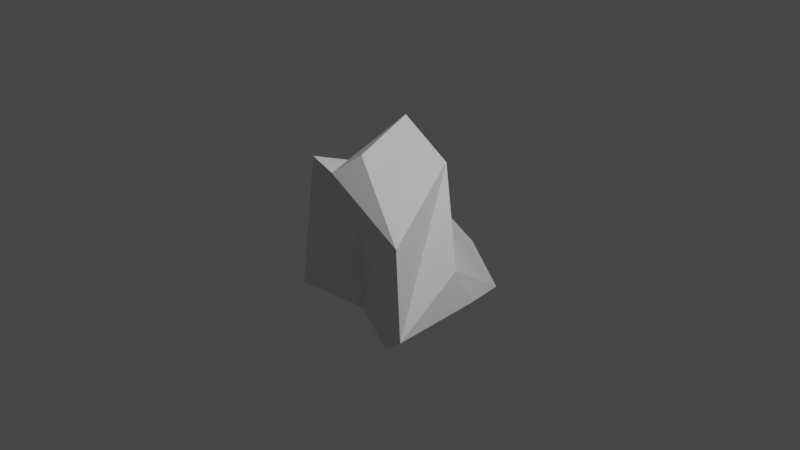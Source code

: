 # Source: low_poly_rock.blend  (saved by Blender 2.83.18; exported with 4.5.12 LTS)
import bpy
from mathutils import Matrix  # noqa: F401  (used for matrix-valued properties, if any)

bpy.ops.wm.read_factory_settings(use_empty=True)
scene = bpy.context.scene
scene.name = 'Scene'

# ---- collections
col_collection = bpy.data.collections.new('Collection'); scene.collection.children.link(col_collection)

# ---- materials (node trees are filled in below, after node groups)
mat_material = bpy.data.materials.new('Material')
mat_material.alpha_threshold = 0.0
mat_material.use_transparent_shadow = False
mat_material.line_color = (0.0, 0.0, 0.0, 1.0)

# ---- material node trees
mat_material.use_nodes = True; mat_material.node_tree.nodes.clear()
_N = mat_material.node_tree.nodes; _L = mat_material.node_tree.links
n0 = _N.new('ShaderNodeOutputMaterial'); n0.name = 'Material Output'; n0.location = (300, 300)
n1 = _N.new('ShaderNodeBsdfPrincipled'); n1.name = 'Principled BSDF'; n1.location = (10, 300)
n1.distribution = 'GGX'
n1.subsurface_method = 'BURLEY'
n1.inputs[2].default_value = 0.4
n1.inputs[3].default_value = 1.45
n1.inputs[27].default_value = (0.0, 0.0, 0.0, 1.0)
n1.inputs[28].default_value = 1.0
_L.new(n1.outputs[0], n0.inputs[0])
n0.is_active_output = True

# ---- world
world_world = bpy.data.worlds.new('World'); scene.world = world_world
world_world.use_nodes = True; world_world.node_tree.nodes.clear()
_N = world_world.node_tree.nodes; _L = world_world.node_tree.links
n0 = _N.new('ShaderNodeOutputWorld'); n0.name = 'World Output'; n0.location = (300, 300)
n1 = _N.new('ShaderNodeBackground'); n1.name = 'Background'; n1.location = (10, 300)
n1.inputs[0].default_value = (0.05088, 0.05088, 0.05088, 1.0)
_L.new(n1.outputs[0], n0.inputs[0])
n0.is_active_output = True
world_world.color = (0.05088, 0.05088, 0.05088)
world_world.use_sun_shadow = False
world_world.sun_shadow_jitter_overblur = 0.0

# ---- cameras
cam_camera = bpy.data.cameras.new('Camera')
cam_camera.clip_end = 100.0
cam_camera.ortho_scale = 7.314

# ---- lights
light_light = bpy.data.lights.new('Light', 'POINT')
light_light.transmission_factor = 0.0
light_light.energy = 1000.0
light_light.shadow_soft_size = 0.1
light_light.shadow_maximum_resolution = 0.006
light_light.use_absolute_resolution = True

# ---- meshes
me_cube = bpy.data.meshes.new('Cube')
me_cube.from_pydata([(-0.1683, 0.2488, 1.016), (0.2818, 0.3789, 0.5967), (0.8282, -0.8182, 0.2553), (0.1582, -0.6316, 0.9283), (-0.3622, 0.4035, 0.3436), (-0.04487, -0.8263, 0.7424), (-0.3556, -0.795, 0.8103), (0.995, -0.9243, -0.6246), (-0.02385, -0.4868, -0.8556), (-0.2682, -1.039, -0.4373), (0.5483, -0.7004, -1.0), (0.1273, 0.3251, -1.01), (-0.1145, 0.6181, -0.8163), (-0.8768, 0.6332, -0.6342), (0.07652, 1.022, -0.5874), (-1.0, 0.3381, -0.3336), (-0.8376, 0.115, 0.3021), (-0.5432, 1.001, -0.7117), (-1.0, 0.06567, -1.0), (-0.2495, -0.157, -1.136), (0.6513, 0.786, -0.8254), (0.9025, 0.1301, -0.6532), (0.8497, -0.04085, -0.2477), (-0.223, 0.8651, -0.252), (0.2818, 0.3789, 0.5966), (0.2784, -0.7835, 0.2317), (-0.4586, -0.3906, -0.8677), (-1.0, 0.06567, -1.0), (-0.8376, 0.115, 0.3021), (-0.5597, -0.6457, 0.6185)], [], [(0, 4, 5, 3), (18, 19, 11, 10, 8, 26, 27), (5, 4, 16, 28, 29, 6), (7, 2, 3, 5, 6, 9, 25), (0, 3, 2, 1), (7, 25, 9, 8, 10), (17, 13, 4, 0, 1, 24, 23, 20, 12, 14), (21, 22, 24, 1, 2, 7), (4, 15, 16), (4, 13, 15), (8, 9, 6, 29, 26), (18, 13, 17, 19), (17, 14, 12, 11, 19), (22, 23, 24), (22, 21, 20, 23), (20, 21, 7, 10, 11, 12), (28, 27, 26, 29), (27, 28, 16, 15, 13, 18)])
_uv = me_cube.uv_layers.new(name='UVMap')
_uv.uv.foreach_set('vector', [0.8129, 0.4816, 0.8129, 0.4816, 0.7493, 0.6926, 0.6916, 0.6663, 0.125, 0.6168, 0.1821, 0.536, 0.3185, 0.536, 0.3185, 0.7126, 0.1721, 0.7126, 0.1656, 0.7061, 0.125, 0.6168, 0.7493, 0.6926, 0.8257, 0.5717, 0.875, 0.65, 0.875, 0.65, 0.8053, 0.6914, 0.773, 0.7034, 0.4087, 0.7346, 0.5573, 0.6668, 0.625, 0.7329, 0.625, 0.8169, 0.6063, 0.8514, 0.413, 0.9049, 0.4109, 0.8198, 0.8129, 0.4816, 0.6916, 0.6663, 0.5573, 0.6668, 0.6002, 0.4581, 0.4087, 0.7346, 0.4109, 0.8198, 0.413, 0.9049, 0.375, 0.9155, 0.375, 0.796, 0.4131, 0.3092, 0.4583, 0.25, 0.6434, 0.3121, 0.6434, 0.3121, 0.6002, 0.4581, 0.6002, 0.4581, 0.4794, 0.3545, 0.4189, 0.4749, 0.4189, 0.4749, 0.416, 0.392, 0.4242, 0.6031, 0.4754, 0.6116, 0.6002, 0.4581, 0.6002, 0.4581, 0.5573, 0.6668, 0.4087, 0.7346, 0.8257, 0.5717, 0.875, 0.5827, 0.875, 0.65, 0.8372, 0.4888, 0.875, 0.5, 0.875, 0.5827, 0.375, 0.9529, 0.413, 0.9049, 0.6063, 0.8514, 0.5807, 0.8985, 0.375, 0.9594, 0.375, 0.1332, 0.4583, 0.25, 0.411, 0.25, 0.375, 0.214, 0.4131, 0.3092, 0.416, 0.392, 0.4189, 0.4749, 0.375, 0.4435, 0.375, 0.3071, 0.4754, 0.6116, 0.5109, 0.4167, 0.6002, 0.4581, 0.4754, 0.6116, 0.4242, 0.6031, 0.4189, 0.4749, 0.4794, 0.3545, 0.4019, 0.4918, 0.4242, 0.6031, 0.4087, 0.7346, 0.3185, 0.7126, 0.3185, 0.536, 0.4019, 0.4918, 0.5256, 0.1, 0.375, 0.1332, 0.3915, 0.08453, 0.5256, 0.08453, 0.375, 0.1332, 0.5256, 0.1, 0.5256, 0.1, 0.4583, 0.1673, 0.4583, 0.25, 0.375, 0.1332])
me_cube.materials.append(mat_material)
me_cube.use_remesh_preserve_volume = False
me_cube.use_remesh_preserve_attributes = False
me_cube.use_mirror_vertex_groups = False
me_cube.update()

# ---- objects
ob_cube = bpy.data.objects.new('Cube', me_cube)
ob_light = bpy.data.objects.new('Light', light_light)
ob_camera = bpy.data.objects.new('Camera', cam_camera)

# ---- transforms, parenting, visibility, modifiers, constraints
ob_cube.location = (0.0, 0.0, 0.0)
ob_cube.lock_rotations_4d = False
ob_cube.empty_display_type = 'ARROWS'
ob_cube.lineart.crease_threshold = 0.0
ob_light.location = (4.076, 1.005, 5.904)
ob_light.rotation_euler = (0.6503, 0.05522, 1.866)
ob_light.lock_rotations_4d = False
ob_light.empty_display_type = 'ARROWS'
ob_light.color = (0.0, 0.0, 0.0, 0.0)
ob_light.lineart.crease_threshold = 0.0
ob_camera.location = (7.359, -6.926, 4.958)
ob_camera.rotation_euler = (1.109, 0.0, 0.8149)
ob_camera.lock_rotations_4d = False
ob_camera.empty_display_type = 'ARROWS'
ob_camera.color = (0.0, 0.0, 0.0, 0.0)
ob_camera.display_type = 'WIRE'
ob_camera.lineart.crease_threshold = 0.0

# ---- collection membership
col_collection.objects.link(ob_cube)
col_collection.objects.link(ob_light)
col_collection.objects.link(ob_camera)

# ---- scene / render settings (as saved in the file)
scene.camera = ob_camera
scene.frame_start = 1; scene.frame_end = 250; scene.frame_set(1)
scene.render.engine = 'BLENDER_EEVEE_NEXT'
scene.cycles.use_denoising = False
scene.cycles.samples = 128
scene.cycles.sampling_pattern = 'TABULATED_SOBOL'
scene.cycles.use_adaptive_sampling = False
scene.cycles.use_light_tree = False
scene.view_settings.view_transform = 'Filmic'
bpy.context.view_layer.update()
